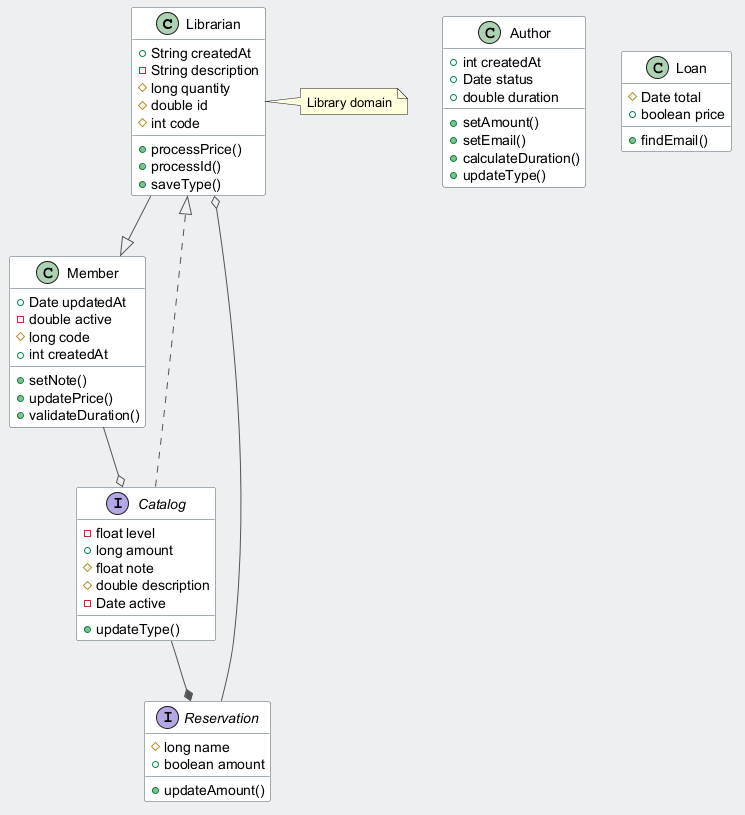

The diagram above was rendered by PlantUML. Its source (embedded in the PNG):
@startuml
skinparam backgroundColor #ECEFF1
skinparam classBackgroundColor #FFFFFF
skinparam classBorderColor #455A64
skinparam ArrowColor #555555
class Librarian {
  +String createdAt
  -String description
  #long quantity
  #double id
  #int code
  +processPrice()
  +processId()
  +saveType()
}
class Author {
  +int createdAt
  +Date status
  +double duration
  +setAmount()
  +setEmail()
  +calculateDuration()
  +updateType()
}
interface Catalog {
  -float level
  +long amount
  #float note
  #double description
  -Date active
  +updateType()
}
interface Reservation {
  #long name
  +boolean amount
  +updateAmount()
}
class Loan {
  #Date total
  +boolean price
  +findEmail()
}
class Member {
  +Date updatedAt
  -double active
  #long code
  +int createdAt
  +setNote()
  +updatePrice()
  +validateDuration()
}
Catalog --* Reservation
Member --o Catalog
Reservation --o Librarian
Librarian --|> Member
Catalog ..|> Librarian
note right of Librarian : Library domain
@enduml